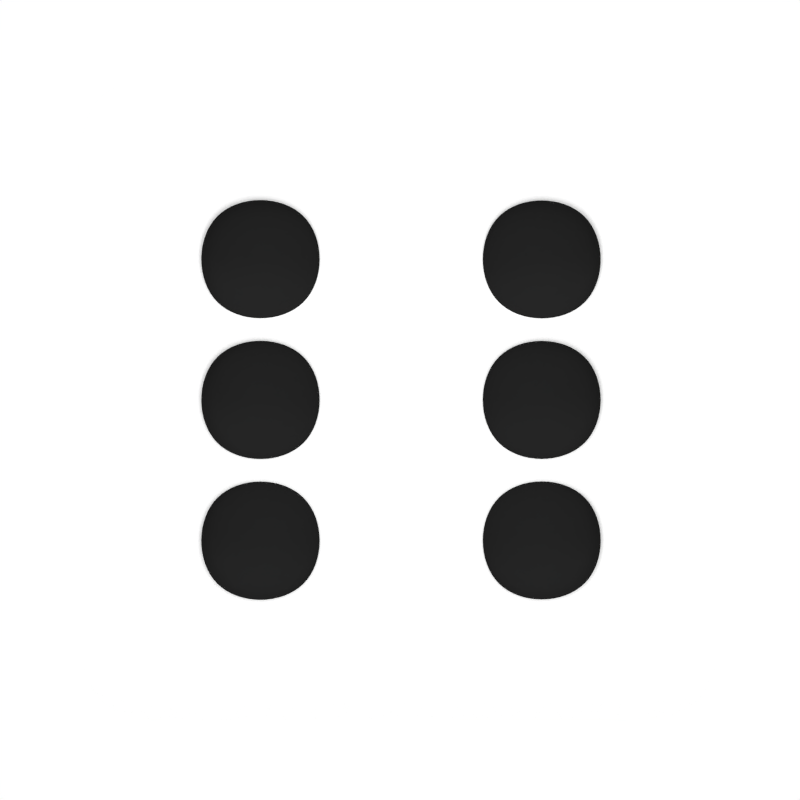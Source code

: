 # Source: dice.blend  (saved by Blender 2.56.0; exported with 4.5.12 LTS)
import bpy
from mathutils import Matrix  # noqa: F401  (used for matrix-valued properties, if any)

bpy.ops.wm.read_factory_settings(use_empty=True)
scene = bpy.context.scene
scene.name = 'Scene'

# ---- collections
col_collection_1 = bpy.data.collections.new('Collection 1'); scene.collection.children.link(col_collection_1)

# ---- materials (node trees are filled in below, after node groups)
mat_dice = bpy.data.materials.new('Dice')
mat_dice.alpha_threshold = 0.0
mat_dice.use_transparent_shadow = False
mat_dice.diffuse_color = (1.0, 1.0, 1.0, 1.0)
mat_dice.roughness = 0.5
mat_dice.specular_intensity = 0.7083
mat_dice.line_color = (0.0, 0.0, 0.0, 1.0)
mat_eye = bpy.data.materials.new('Eye')
mat_eye.alpha_threshold = 0.0
mat_eye.use_transparent_shadow = False
mat_eye.diffuse_color = (0.02, 0.02, 0.02, 1.0)
mat_eye.roughness = 0.5
mat_eye.line_color = (0.0, 0.0, 0.0, 1.0)

# ---- material node trees

# ---- world
world_world = bpy.data.worlds.new('World'); scene.world = world_world
world_world.color = (1.0, 1.0, 1.0)
world_world.use_sun_shadow = False
world_world.sun_shadow_jitter_overblur = 0.0
world_world.cycles.sampling_method = 'MANUAL'
world_world.cycles.sample_map_resolution = 256

# ---- cameras
cam_camera = bpy.data.cameras.new('Camera')
cam_camera.clip_end = 100.0
cam_camera.lens = 24.0
cam_camera.ortho_scale = 7.314
cam_camera.dof.focus_distance = 0.0
cam_camera.dof.aperture_fstop = 128.0

# ---- lights
light_lamp = bpy.data.lights.new('Lamp', 'AREA')
light_lamp.transmission_factor = 0.0
light_lamp.cutoff_distance = 30.0
light_lamp.energy = 78.54
light_lamp.shadow_buffer_clip_start = 1.001
light_lamp.shadow_soft_size = 3.0
light_lamp.shadow_maximum_resolution = 0.006
light_lamp.use_absolute_resolution = True
light_lamp.shape = 'RECTANGLE'
light_lamp.size = 3.0
light_lamp.size_y = 1.0
light_lamp.cycles.use_multiple_importance_sampling = False

# ---- meshes
me_cube = bpy.data.meshes.new('Cube')
me_cube.from_pydata([(1.0, 1.0, -1.0), (1.0, -1.0, -1.0), (-1.0, -1.0, -1.0), (-1.0, 1.0, -1.0), (1.0, 1.0, 1.0), (1.0, -1.0, 1.0), (-1.0, -1.0, 1.0), (-1.0, 1.0, 1.0), (1.0, 0.6, -1.0), (1.0, 0.2, -1.0), (1.0, -0.2, -1.0), (1.0, -0.6, -1.0), (0.6, 1.0, -1.0), (0.2, 1.0, -1.0), (-0.2, 1.0, -1.0), (-0.6, 1.0, -1.0), (1.0, 1.0, -0.6), (1.0, 1.0, -0.2), (1.0, 1.0, 0.2), (1.0, 1.0, 0.6), (0.6, -1.0, -1.0), (0.2, -1.0, -1.0), (-0.2, -1.0, -1.0), (-0.6, -1.0, -1.0), (1.0, -1.0, -0.6), (1.0, -1.0, -0.2), (1.0, -1.0, 0.2), (1.0, -1.0, 0.6), (-1.0, -0.6, -1.0), (-1.0, -0.2, -1.0), (-1.0, 0.2, -1.0), (-1.0, 0.6, -1.0), (-1.0, -1.0, -0.6), (-1.0, -1.0, -0.2), (-1.0, -1.0, 0.2), (-1.0, -1.0, 0.6), (-1.0, 1.0, -0.6), (-1.0, 1.0, -0.2), (-1.0, 1.0, 0.2), (-1.0, 1.0, 0.6), (1.0, 0.6, 1.0), (1.0, 0.2, 1.0), (1.0, -0.2, 1.0), (1.0, -0.6, 1.0), (0.6, 1.0, 1.0), (0.2, 1.0, 1.0), (-0.2, 1.0, 1.0), (-0.6, 1.0, 1.0), (0.6, -1.0, 1.0), (0.2, -1.0, 1.0), (-0.2, -1.0, 1.0), (-0.6, -1.0, 1.0), (-1.0, -0.6, 1.0), (-1.0, -0.2, 1.0), (-1.0, 0.2, 1.0), (-1.0, 0.6, 1.0), (0.6, 0.6, -1.0), (0.6, 0.2, -1.0), (0.6, -0.2, -1.0), (0.6, -0.6, -1.0), (0.2, 0.6, -1.0), (0.2, 0.2, -1.0), (0.2, -0.2, -1.0), (0.2, -0.6, -1.0), (-0.2, 0.6, -1.0), (-0.2, 0.2, -1.0), (-0.2, -0.2, -1.0), (-0.2, -0.6, -1.0), (-0.6, 0.6, -1.0), (-0.6, 0.2, -1.0), (-0.6, -0.2, -1.0), (-0.6, -0.6, -1.0), (0.6, 0.6, 1.0), (0.2, 0.6, 1.0), (-0.2, 0.6, 1.0), (-0.6, 0.6, 1.0), (0.6, 0.2, 1.0), (0.2, 0.2, 1.0), (-0.2, 0.2, 1.0), (-0.6, 0.2, 1.0), (0.6, -0.2, 1.0), (0.2, -0.2, 1.0), (-0.2, -0.2, 1.0), (-0.6, -0.2, 1.0), (0.6, -0.6, 1.0), (0.2, -0.6, 1.0), (-0.2, -0.6, 1.0), (-0.6, -0.6, 1.0), (1.0, 0.6, -0.6), (1.0, 0.6, -0.2), (1.0, 0.6, 0.2), (1.0, 0.6, 0.6), (1.0, 0.2, -0.6), (1.0, 0.2, -0.2), (1.0, 0.2, 0.2), (1.0, 0.2, 0.6), (1.0, -0.2, -0.6), (1.0, -0.2, -0.2), (1.0, -0.2, 0.2), (1.0, -0.2, 0.6), (1.0, -0.6, -0.6), (1.0, -0.6, -0.2), (1.0, -0.6, 0.2), (1.0, -0.6, 0.6), (0.6, -1.0, -0.6), (0.6, -1.0, -0.2), (0.6, -1.0, 0.2), (0.6, -1.0, 0.6), (0.2, -1.0, -0.6), (0.2, -1.0, -0.2), (0.2, -1.0, 0.2), (0.2, -1.0, 0.6), (-0.2, -1.0, -0.6), (-0.2, -1.0, -0.2), (-0.2, -1.0, 0.2), (-0.2, -1.0, 0.6), (-0.6, -1.0, -0.6), (-0.6, -1.0, -0.2), (-0.6, -1.0, 0.2), (-0.6, -1.0, 0.6), (-1.0, -0.6, -0.6), (-1.0, -0.6, -0.2), (-1.0, -0.6, 0.2), (-1.0, -0.6, 0.6), (-1.0, -0.2, -0.6), (-1.0, -0.2, -0.2), (-1.0, -0.2, 0.2), (-1.0, -0.2, 0.6), (-1.0, 0.2, -0.6), (-1.0, 0.2, -0.2), (-1.0, 0.2, 0.2), (-1.0, 0.2, 0.6), (-1.0, 0.6, -0.6), (-1.0, 0.6, -0.2), (-1.0, 0.6, 0.2), (-1.0, 0.6, 0.6), (0.6, 1.0, 0.6), (0.6, 1.0, 0.2), (0.6, 1.0, -0.2), (0.6, 1.0, -0.6), (0.2, 1.0, 0.6), (0.2, 1.0, 0.2), (0.2, 1.0, -0.2), (0.2, 1.0, -0.6), (-0.2, 1.0, 0.6), (-0.2, 1.0, 0.2), (-0.2, 1.0, -0.2), (-0.2, 1.0, -0.6), (-0.6, 1.0, 0.6), (-0.6, 1.0, 0.2), (-0.6, 1.0, -0.2), (-0.6, 1.0, -0.6), (0.2, 0.2, 1.0), (0.2, -0.2, 1.0), (-0.2, -0.2, 1.0), (-0.2, 0.2, 1.0), (-0.22, -0.22, -1.0), (-0.58, -0.22, -1.0), (-0.58, -0.58, -1.0), (-0.22, -0.58, -1.0), (-0.22, -0.22, -0.9), (-0.22, -0.58, -0.9), (-0.58, -0.58, -0.9), (-0.58, -0.22, -0.9), (-0.22, 0.18, -1.0), (-0.58, 0.18, -1.0), (-0.58, -0.18, -1.0), (-0.22, -0.18, -1.0), (-0.22, -0.18, -0.9), (-0.22, 0.18, -0.9), (-0.58, -0.18, -0.9), (-0.58, 0.18, -0.9), (-0.22, 0.58, -1.0), (-0.58, 0.58, -1.0), (-0.58, 0.22, -1.0), (-0.22, 0.22, -1.0), (-0.22, 0.22, -0.9), (-0.22, 0.58, -0.9), (-0.58, 0.22, -0.9), (-0.58, 0.58, -0.9), (0.58, -0.22, -1.0), (0.22, -0.22, -1.0), (0.22, -0.58, -1.0), (0.58, -0.58, -1.0), (0.58, -0.22, -0.9), (0.58, -0.58, -0.9), (0.22, -0.58, -0.9), (0.22, -0.22, -0.9), (0.58, 0.18, -1.0), (0.22, 0.18, -1.0), (0.22, -0.18, -1.0), (0.58, -0.18, -1.0), (0.58, 0.18, -0.9), (0.58, -0.18, -0.9), (0.22, -0.18, -0.9), (0.22, 0.18, -0.9), (0.58, 0.58, -1.0), (0.22, 0.58, -1.0), (0.22, 0.22, -1.0), (0.58, 0.22, -1.0), (0.58, 0.58, -0.9), (0.58, 0.22, -0.9), (0.22, 0.22, -0.9), (0.22, 0.58, -0.9), (0.18, 0.18, 1.0), (-0.18, 0.18, 1.0), (-0.18, -0.18, 1.0), (0.18, -0.18, 1.0), (0.18, 0.18, 0.9), (0.18, -0.18, 0.9), (-0.18, -0.18, 0.9), (-0.18, 0.18, 0.9), (-1.0, -0.18, -0.18), (-1.0, 0.18, -0.18), (-1.0, 0.18, 0.18), (-1.0, -0.18, 0.18), (-0.9, -0.18, 0.18), (-0.9, -0.18, -0.18), (-0.9, 0.18, 0.18), (-0.9, 0.18, -0.18), (-1.0, 0.22, -0.58), (-1.0, 0.58, -0.58), (-1.0, 0.58, -0.22), (-1.0, 0.22, -0.22), (-0.9, 0.22, -0.58), (-0.9, 0.22, -0.22), (-0.9, 0.58, -0.22), (-0.9, 0.58, -0.58), (-1.0, -0.58, -0.58), (-1.0, -0.22, -0.58), (-1.0, -0.22, -0.22), (-1.0, -0.58, -0.22), (-0.9, -0.58, -0.58), (-0.9, -0.58, -0.22), (-0.9, -0.22, -0.22), (-0.9, -0.22, -0.58), (-1.0, 0.22, 0.22), (-1.0, 0.58, 0.22), (-1.0, 0.58, 0.58), (-1.0, 0.22, 0.58), (-0.9, 0.22, 0.22), (-0.9, 0.22, 0.58), (-0.9, 0.58, 0.58), (-0.9, 0.58, 0.22), (-1.0, -0.58, 0.22), (-1.0, -0.22, 0.22), (-1.0, -0.22, 0.58), (-1.0, -0.58, 0.58), (-0.9, -0.58, 0.22), (-0.9, -0.58, 0.58), (-0.9, -0.22, 0.58), (-0.9, -0.22, 0.22), (-0.22, -1.0, -0.58), (-0.58, -1.0, -0.58), (-0.58, -1.0, -0.22), (-0.22, -1.0, -0.22), (-0.22, -0.9, -0.22), (-0.22, -0.9, -0.58), (-0.58, -0.9, -0.22), (-0.58, -0.9, -0.58), (0.18, -1.0, -0.18), (-0.18, -1.0, -0.18), (-0.18, -1.0, 0.18), (0.18, -1.0, 0.18), (0.18, -0.9, -0.18), (0.18, -0.9, 0.18), (-0.18, -0.9, 0.18), (-0.18, -0.9, -0.18), (0.58, -1.0, 0.22), (0.22, -1.0, 0.22), (0.22, -1.0, 0.58), (0.58, -1.0, 0.58), (0.58, -0.9, 0.58), (0.58, -0.9, 0.22), (0.22, -0.9, 0.58), (0.22, -0.9, 0.22), (-0.22, 1.0, -0.22), (-0.58, 1.0, -0.22), (-0.58, 1.0, -0.58), (-0.22, 1.0, -0.58), (-0.22, 0.9, -0.58), (-0.22, 0.9, -0.22), (-0.58, 0.9, -0.58), (-0.58, 0.9, -0.22), (-0.22, 1.0, 0.58), (-0.58, 1.0, 0.58), (-0.58, 1.0, 0.22), (-0.22, 1.0, 0.22), (-0.22, 0.9, 0.22), (-0.22, 0.9, 0.58), (-0.58, 0.9, 0.22), (-0.58, 0.9, 0.58), (0.58, 1.0, -0.22), (0.22, 1.0, -0.22), (0.22, 1.0, -0.58), (0.58, 1.0, -0.58), (0.58, 0.9, -0.58), (0.58, 0.9, -0.22), (0.22, 0.9, -0.58), (0.22, 0.9, -0.22), (0.58, 1.0, 0.58), (0.22, 1.0, 0.58), (0.22, 1.0, 0.22), (0.58, 1.0, 0.22), (0.58, 0.9, 0.58), (0.58, 0.9, 0.22), (0.22, 0.9, 0.22), (0.22, 0.9, 0.58), (1.0, -0.22, 0.22), (1.0, -0.58, 0.22), (1.0, -0.58, 0.58), (1.0, -0.22, 0.58), (0.9, -0.22, 0.22), (0.9, -0.22, 0.58), (0.9, -0.58, 0.58), (0.9, -0.58, 0.22), (1.0, 0.58, -0.58), (1.0, 0.22, -0.58), (1.0, 0.22, -0.22), (1.0, 0.58, -0.22), (0.9, 0.58, -0.58), (0.9, 0.58, -0.22), (0.9, 0.22, -0.22), (0.9, 0.22, -0.58)], [], [(11, 1, 20, 59), (10, 11, 59, 58), (9, 10, 58, 57), (8, 9, 57, 56), (0, 8, 56, 12), (59, 20, 21, 63), (12, 56, 60, 13), (63, 21, 22, 67), (62, 63, 67, 66), (61, 62, 66, 65), (60, 61, 65, 64), (13, 60, 64, 14), (67, 22, 23, 71), (14, 64, 68, 15), (71, 23, 2, 28), (70, 71, 28, 29), (69, 70, 29, 30), (68, 69, 30, 31), (15, 68, 31, 3), (47, 7, 55, 75), (46, 47, 75, 74), (45, 46, 74, 73), (44, 45, 73, 72), (4, 44, 72, 40), (75, 55, 54, 79), (74, 75, 79, 78), (73, 74, 78, 77), (72, 73, 77, 76), (40, 72, 76, 41), (79, 54, 53, 83), (78, 79, 83, 82), (76, 77, 81, 80), (41, 76, 80, 42), (83, 53, 52, 87), (82, 83, 87, 86), (81, 82, 86, 85), (80, 81, 85, 84), (42, 80, 84, 43), (87, 52, 6, 51), (86, 87, 51, 50), (85, 86, 50, 49), (84, 85, 49, 48), (43, 84, 48, 5), (19, 4, 40, 91), (18, 19, 91, 90), (17, 18, 90, 89), (16, 17, 89, 88), (0, 16, 88, 8), (91, 40, 41, 95), (90, 91, 95, 94), (89, 90, 94, 93), (8, 88, 92, 9), (95, 41, 42, 99), (94, 95, 99, 98), (93, 94, 98, 97), (92, 93, 97, 96), (9, 92, 96, 10), (99, 42, 43, 103), (97, 98, 102, 101), (96, 97, 101, 100), (10, 96, 100, 11), (103, 43, 5, 27), (102, 103, 27, 26), (101, 102, 26, 25), (100, 101, 25, 24), (11, 100, 24, 1), (27, 5, 48, 107), (26, 27, 107, 106), (25, 26, 106, 105), (24, 25, 105, 104), (1, 24, 104, 20), (107, 48, 49, 111), (105, 106, 110, 109), (104, 105, 109, 108), (20, 104, 108, 21), (111, 49, 50, 115), (110, 111, 115, 114), (108, 109, 113, 112), (21, 108, 112, 22), (115, 50, 51, 119), (114, 115, 119, 118), (113, 114, 118, 117), (22, 112, 116, 23), (119, 51, 6, 35), (118, 119, 35, 34), (117, 118, 34, 33), (116, 117, 33, 32), (23, 116, 32, 2), (35, 6, 52, 123), (34, 35, 123, 122), (33, 34, 122, 121), (32, 33, 121, 120), (2, 32, 120, 28), (123, 52, 53, 127), (121, 122, 126, 125), (28, 120, 124, 29), (127, 53, 54, 131), (126, 127, 131, 130), (124, 125, 129, 128), (29, 124, 128, 30), (131, 54, 55, 135), (129, 130, 134, 133), (30, 128, 132, 31), (135, 55, 7, 39), (134, 135, 39, 38), (133, 134, 38, 37), (132, 133, 37, 36), (31, 132, 36, 3), (16, 0, 12, 139), (17, 16, 139, 138), (18, 17, 138, 137), (19, 18, 137, 136), (4, 19, 136, 44), (139, 12, 13, 143), (137, 138, 142, 141), (44, 136, 140, 45), (143, 13, 14, 147), (142, 143, 147, 146), (141, 142, 146, 145), (140, 141, 145, 144), (45, 140, 144, 46), (147, 14, 15, 151), (145, 146, 150, 149), (46, 144, 148, 47), (151, 15, 3, 36), (150, 151, 36, 37), (149, 150, 37, 38), (148, 149, 38, 39), (47, 148, 39, 7), (81, 77, 152, 153), (82, 81, 153, 154), (78, 82, 154, 155), (77, 78, 155, 152), (70, 66, 156, 157), (71, 70, 157, 158), (67, 71, 158, 159), (66, 67, 159, 156), (156, 159, 161, 160), (159, 158, 162, 161), (158, 157, 163, 162), (157, 156, 160, 163), (160, 161, 162, 163), (69, 65, 164, 165), (70, 69, 165, 166), (66, 70, 166, 167), (65, 66, 167, 164), (164, 167, 168, 169), (167, 166, 170, 168), (166, 165, 171, 170), (165, 164, 169, 171), (169, 168, 170, 171), (68, 64, 172, 173), (69, 68, 173, 174), (65, 69, 174, 175), (64, 65, 175, 172), (172, 175, 176, 177), (175, 174, 178, 176), (174, 173, 179, 178), (173, 172, 177, 179), (177, 176, 178, 179), (62, 58, 180, 181), (63, 62, 181, 182), (59, 63, 182, 183), (58, 59, 183, 180), (180, 183, 185, 184), (183, 182, 186, 185), (182, 181, 187, 186), (181, 180, 184, 187), (184, 185, 186, 187), (61, 57, 188, 189), (62, 61, 189, 190), (58, 62, 190, 191), (57, 58, 191, 188), (188, 191, 193, 192), (191, 190, 194, 193), (190, 189, 195, 194), (189, 188, 192, 195), (192, 193, 194, 195), (60, 56, 196, 197), (61, 60, 197, 198), (57, 61, 198, 199), (56, 57, 199, 196), (196, 199, 201, 200), (199, 198, 202, 201), (198, 197, 203, 202), (197, 196, 200, 203), (200, 201, 202, 203), (152, 155, 205, 204), (155, 154, 206, 205), (154, 153, 207, 206), (153, 152, 204, 207), (207, 204, 208, 209), (206, 207, 209, 210), (205, 206, 210, 211), (204, 205, 211, 208), (208, 211, 210, 209), (129, 125, 212, 213), (130, 129, 213, 214), (126, 130, 214, 215), (125, 126, 215, 212), (212, 215, 216, 217), (215, 214, 218, 216), (214, 213, 219, 218), (213, 212, 217, 219), (217, 216, 218, 219), (132, 128, 220, 221), (133, 132, 221, 222), (129, 133, 222, 223), (128, 129, 223, 220), (220, 223, 225, 224), (223, 222, 226, 225), (222, 221, 227, 226), (221, 220, 224, 227), (224, 225, 226, 227), (124, 120, 228, 229), (125, 124, 229, 230), (121, 125, 230, 231), (120, 121, 231, 228), (228, 231, 233, 232), (231, 230, 234, 233), (230, 229, 235, 234), (229, 228, 232, 235), (232, 233, 234, 235), (134, 130, 236, 237), (135, 134, 237, 238), (131, 135, 238, 239), (130, 131, 239, 236), (236, 239, 241, 240), (239, 238, 242, 241), (238, 237, 243, 242), (237, 236, 240, 243), (240, 241, 242, 243), (126, 122, 244, 245), (127, 126, 245, 246), (123, 127, 246, 247), (122, 123, 247, 244), (244, 247, 249, 248), (247, 246, 250, 249), (246, 245, 251, 250), (245, 244, 248, 251), (248, 249, 250, 251), (116, 112, 252, 253), (117, 116, 253, 254), (113, 117, 254, 255), (112, 113, 255, 252), (252, 255, 256, 257), (255, 254, 258, 256), (254, 253, 259, 258), (253, 252, 257, 259), (257, 256, 258, 259), (113, 109, 260, 261), (114, 113, 261, 262), (110, 114, 262, 263), (109, 110, 263, 260), (260, 263, 265, 264), (263, 262, 266, 265), (262, 261, 267, 266), (261, 260, 264, 267), (264, 265, 266, 267), (110, 106, 268, 269), (111, 110, 269, 270), (107, 111, 270, 271), (106, 107, 271, 268), (268, 271, 272, 273), (271, 270, 274, 272), (270, 269, 275, 274), (269, 268, 273, 275), (273, 272, 274, 275), (150, 146, 276, 277), (151, 150, 277, 278), (147, 151, 278, 279), (146, 147, 279, 276), (276, 279, 280, 281), (279, 278, 282, 280), (278, 277, 283, 282), (277, 276, 281, 283), (281, 280, 282, 283), (148, 144, 284, 285), (149, 148, 285, 286), (145, 149, 286, 287), (144, 145, 287, 284), (284, 287, 288, 289), (287, 286, 290, 288), (286, 285, 291, 290), (285, 284, 289, 291), (289, 288, 290, 291), (142, 138, 292, 293), (143, 142, 293, 294), (139, 143, 294, 295), (138, 139, 295, 292), (292, 295, 296, 297), (295, 294, 298, 296), (294, 293, 299, 298), (293, 292, 297, 299), (297, 296, 298, 299), (140, 136, 300, 301), (141, 140, 301, 302), (137, 141, 302, 303), (136, 137, 303, 300), (300, 303, 305, 304), (303, 302, 306, 305), (302, 301, 307, 306), (301, 300, 304, 307), (304, 305, 306, 307), (102, 98, 308, 309), (103, 102, 309, 310), (99, 103, 310, 311), (98, 99, 311, 308), (308, 311, 313, 312), (311, 310, 314, 313), (310, 309, 315, 314), (309, 308, 312, 315), (312, 313, 314, 315), (92, 88, 316, 317), (93, 92, 317, 318), (89, 93, 318, 319), (88, 89, 319, 316), (316, 319, 321, 320), (319, 318, 322, 321), (318, 317, 323, 322), (317, 316, 320, 323), (320, 321, 322, 323)])
me_cube.polygons.foreach_set('use_smooth', [True] * 322)
me_cube.polygons.foreach_set('material_index', [0, 0, 0, 0, 0, 0, 0, 0, 0, 0, 0, 0, 0, 0, 0, 0, 0, 0, 0, 0, 0, 0, 0, 0, 0, 0, 0, 0, 0, 0, 0, 0, 0, 0, 0, 0, 0, 0, 0, 0, 0, 0, 0, 0, 0, 0, 0, 0, 0, 0, 0, 0, 0, 0, 0, 0, 0, 0, 0, 0, 0, 0, 0, 0, 0, 0, 0, 0, 0, 0, 0, 0, 0, 0, 0, 0, 0, 0, 0, 0, 0, 0, 0, 0, 0, 0, 0, 0, 0, 0, 0, 0, 0, 0, 0, 0, 0, 0, 0, 0, 0, 0, 0, 0, 0, 0, 0, 0, 0, 0, 0, 0, 0, 0, 0, 0, 0, 0, 0, 0, 0, 0, 0, 0, 0, 0, 0, 0, 0, 0, 0, 0, 0, 0, 0, 0, 0, 1, 1, 1, 1, 1, 0, 0, 0, 0, 1, 1, 1, 1, 1, 0, 0, 0, 0, 1, 1, 1, 1, 1, 0, 0, 0, 0, 1, 1, 1, 1, 1, 0, 0, 0, 0, 1, 1, 1, 1, 1, 0, 0, 0, 0, 1, 1, 1, 1, 1, 0, 0, 0, 0, 1, 1, 1, 1, 1, 0, 0, 0, 0, 1, 1, 1, 1, 1, 0, 0, 0, 0, 1, 1, 1, 1, 1, 0, 0, 0, 0, 1, 1, 1, 1, 1, 0, 0, 0, 0, 1, 1, 1, 1, 1, 0, 0, 0, 0, 1, 1, 1, 1, 1, 0, 0, 0, 0, 1, 1, 1, 1, 1, 0, 0, 0, 0, 1, 1, 1, 1, 1, 0, 0, 0, 0, 1, 1, 1, 1, 1, 0, 0, 0, 0, 1, 1, 1, 1, 1, 0, 0, 0, 0, 1, 1, 1, 1, 1, 0, 0, 0, 0, 1, 1, 1, 1, 1, 0, 0, 0, 0, 1, 1, 1, 1, 1, 0, 0, 0, 0, 1, 1, 1, 1, 1, 0, 0, 0, 0, 1, 1, 1, 1, 1])
me_cube.materials.append(mat_dice)
me_cube.materials.append(mat_eye)
me_cube.use_remesh_preserve_volume = False
me_cube.use_remesh_preserve_attributes = False
me_cube.use_mirror_vertex_groups = False
me_cube.update()

# ---- objects
ob_cube = bpy.data.objects.new('Cube', me_cube)
ob_lamp = bpy.data.objects.new('Lamp', light_lamp)
ob_camera = bpy.data.objects.new('Camera', cam_camera)

# ---- transforms, parenting, visibility, modifiers, constraints
ob_cube.location = (0.0, 0.0, 0.0)
ob_cube.rotation_euler = (-9.425, 12.57, 1.192e-07)
ob_cube.lock_rotations_4d = False
ob_cube.empty_display_type = 'ARROWS'
ob_cube.lineart.crease_threshold = 0.0
_m = ob_cube.modifiers.new('Subsurf', 'SUBSURF')
_m.uv_smooth = 'PRESERVE_CORNERS'
_m.levels = 2
_m.render_levels = 4
_m.show_only_control_edges = False
ob_lamp.location = (0.0, 5.0, 3.0)
ob_lamp.rotation_euler = (-1.222, 7.594e-17, 1.339e-17)
ob_lamp.lock_rotations_4d = False
ob_lamp.empty_display_type = 'ARROWS'
ob_lamp.color = (0.0, 0.0, 0.0, 0.0)
ob_lamp.lineart.crease_threshold = 0.0
ob_camera.location = (0.0, 0.0, 2.5)
ob_camera.lock_rotations_4d = False
ob_camera.empty_display_type = 'ARROWS'
ob_camera.color = (0.0, 0.0, 0.0, 0.0)
ob_camera.display_type = 'WIRE'
ob_camera.lineart.crease_threshold = 0.0

# ---- collection membership
col_collection_1.objects.link(ob_cube)
col_collection_1.objects.link(ob_lamp)
col_collection_1.objects.link(ob_camera)

# ---- scene / render settings (as saved in the file)
scene.camera = ob_camera
scene.frame_start = 1; scene.frame_end = 250; scene.frame_set(2)
scene.render.engine = 'BLENDER_EEVEE_NEXT'
scene.render.image_settings.compression = 90
scene.render.resolution_x = 64
scene.render.resolution_y = 64
scene.render.dither_intensity = 0.0
scene.render.bake_margin = 2
scene.render.bake_bias = 0.0
scene.cycles.use_denoising = False
scene.cycles.samples = 10
scene.cycles.sampling_pattern = 'TABULATED_SOBOL'
scene.cycles.light_sampling_threshold = 0.0
scene.cycles.use_adaptive_sampling = False
scene.cycles.use_light_tree = False
scene.cycles.blur_glossy = 0.0
scene.cycles.volume_bounces = 1
scene.cycles.pixel_filter_type = 'GAUSSIAN'
scene.cycles.sample_clamp_indirect = 0.0
scene.view_settings.view_transform = 'Standard'
bpy.context.view_layer.update()
